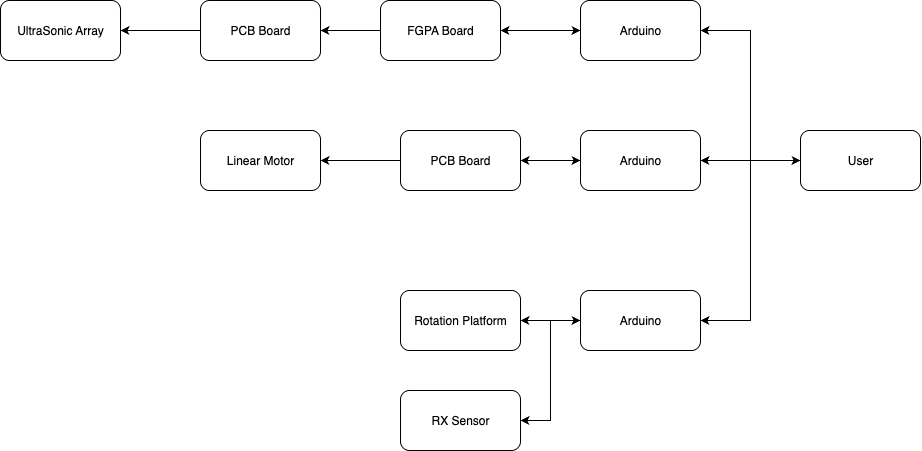

The diagram above was exported from draw.io. Its source (the exported page's mxGraphModel, read from the mxfile embedded in the PNG):
<mxGraphModel dx="1005" dy="549" grid="1" gridSize="10" guides="1" tooltips="1" connect="1" arrows="1" fold="1" page="1" pageScale="1" pageWidth="827" pageHeight="1169" math="0" shadow="0">
  <root>
    <mxCell id="0" />
    <mxCell id="1" parent="0" />
    <mxCell id="qLnf3Cy-fsoVmCr_yru4-2" value="Linear Motor" style="rounded=1;whiteSpace=wrap;html=1;" vertex="1" parent="1">
      <mxGeometry x="240" y="210" width="120" height="60" as="geometry" />
    </mxCell>
    <mxCell id="qLnf3Cy-fsoVmCr_yru4-5" style="edgeStyle=orthogonalEdgeStyle;rounded=0;orthogonalLoop=1;jettySize=auto;html=1;" edge="1" parent="1" source="qLnf3Cy-fsoVmCr_yru4-4">
      <mxGeometry relative="1" as="geometry">
        <mxPoint x="620" y="110" as="targetPoint" />
      </mxGeometry>
    </mxCell>
    <mxCell id="qLnf3Cy-fsoVmCr_yru4-9" style="edgeStyle=orthogonalEdgeStyle;rounded=0;orthogonalLoop=1;jettySize=auto;html=1;entryX=1;entryY=0.5;entryDx=0;entryDy=0;" edge="1" parent="1" source="qLnf3Cy-fsoVmCr_yru4-4" target="qLnf3Cy-fsoVmCr_yru4-8">
      <mxGeometry relative="1" as="geometry" />
    </mxCell>
    <mxCell id="qLnf3Cy-fsoVmCr_yru4-4" value="FGPA Board" style="rounded=1;whiteSpace=wrap;html=1;" vertex="1" parent="1">
      <mxGeometry x="420" y="80" width="120" height="60" as="geometry" />
    </mxCell>
    <mxCell id="qLnf3Cy-fsoVmCr_yru4-7" value="" style="edgeStyle=orthogonalEdgeStyle;rounded=0;orthogonalLoop=1;jettySize=auto;html=1;" edge="1" parent="1" source="qLnf3Cy-fsoVmCr_yru4-6" target="qLnf3Cy-fsoVmCr_yru4-4">
      <mxGeometry relative="1" as="geometry" />
    </mxCell>
    <mxCell id="qLnf3Cy-fsoVmCr_yru4-30" style="edgeStyle=orthogonalEdgeStyle;rounded=0;orthogonalLoop=1;jettySize=auto;html=1;entryX=0;entryY=0.5;entryDx=0;entryDy=0;" edge="1" parent="1" source="qLnf3Cy-fsoVmCr_yru4-6" target="qLnf3Cy-fsoVmCr_yru4-15">
      <mxGeometry relative="1" as="geometry" />
    </mxCell>
    <mxCell id="qLnf3Cy-fsoVmCr_yru4-6" value="Arduino" style="rounded=1;whiteSpace=wrap;html=1;" vertex="1" parent="1">
      <mxGeometry x="620" y="80" width="120" height="60" as="geometry" />
    </mxCell>
    <mxCell id="qLnf3Cy-fsoVmCr_yru4-12" style="edgeStyle=orthogonalEdgeStyle;rounded=0;orthogonalLoop=1;jettySize=auto;html=1;entryX=1;entryY=0.5;entryDx=0;entryDy=0;" edge="1" parent="1" source="qLnf3Cy-fsoVmCr_yru4-8" target="qLnf3Cy-fsoVmCr_yru4-11">
      <mxGeometry relative="1" as="geometry" />
    </mxCell>
    <mxCell id="qLnf3Cy-fsoVmCr_yru4-8" value="PCB Board" style="rounded=1;whiteSpace=wrap;html=1;" vertex="1" parent="1">
      <mxGeometry x="240" y="80" width="120" height="60" as="geometry" />
    </mxCell>
    <mxCell id="qLnf3Cy-fsoVmCr_yru4-11" value="UltraSonic Array" style="rounded=1;whiteSpace=wrap;html=1;" vertex="1" parent="1">
      <mxGeometry x="40" y="80" width="120" height="60" as="geometry" />
    </mxCell>
    <mxCell id="qLnf3Cy-fsoVmCr_yru4-16" style="edgeStyle=orthogonalEdgeStyle;rounded=0;orthogonalLoop=1;jettySize=auto;html=1;entryX=1;entryY=0.5;entryDx=0;entryDy=0;" edge="1" parent="1" source="qLnf3Cy-fsoVmCr_yru4-15" target="qLnf3Cy-fsoVmCr_yru4-18">
      <mxGeometry relative="1" as="geometry">
        <mxPoint x="550" y="240" as="targetPoint" />
      </mxGeometry>
    </mxCell>
    <mxCell id="qLnf3Cy-fsoVmCr_yru4-24" style="edgeStyle=orthogonalEdgeStyle;rounded=0;orthogonalLoop=1;jettySize=auto;html=1;exitX=0;exitY=0.5;exitDx=0;exitDy=0;entryX=1;entryY=0.5;entryDx=0;entryDy=0;" edge="1" parent="1" source="qLnf3Cy-fsoVmCr_yru4-15" target="qLnf3Cy-fsoVmCr_yru4-6">
      <mxGeometry relative="1" as="geometry" />
    </mxCell>
    <mxCell id="qLnf3Cy-fsoVmCr_yru4-26" style="edgeStyle=orthogonalEdgeStyle;rounded=0;orthogonalLoop=1;jettySize=auto;html=1;exitX=0;exitY=0.5;exitDx=0;exitDy=0;entryX=1;entryY=0.5;entryDx=0;entryDy=0;" edge="1" parent="1" source="qLnf3Cy-fsoVmCr_yru4-15" target="qLnf3Cy-fsoVmCr_yru4-25">
      <mxGeometry relative="1" as="geometry" />
    </mxCell>
    <mxCell id="qLnf3Cy-fsoVmCr_yru4-15" value="User" style="rounded=1;whiteSpace=wrap;html=1;" vertex="1" parent="1">
      <mxGeometry x="840" y="210" width="120" height="60" as="geometry" />
    </mxCell>
    <mxCell id="qLnf3Cy-fsoVmCr_yru4-19" style="edgeStyle=orthogonalEdgeStyle;rounded=0;orthogonalLoop=1;jettySize=auto;html=1;" edge="1" parent="1" source="qLnf3Cy-fsoVmCr_yru4-18">
      <mxGeometry relative="1" as="geometry">
        <mxPoint x="560" y="240" as="targetPoint" />
      </mxGeometry>
    </mxCell>
    <mxCell id="qLnf3Cy-fsoVmCr_yru4-29" style="edgeStyle=orthogonalEdgeStyle;rounded=0;orthogonalLoop=1;jettySize=auto;html=1;entryX=0;entryY=0.5;entryDx=0;entryDy=0;" edge="1" parent="1" source="qLnf3Cy-fsoVmCr_yru4-18" target="qLnf3Cy-fsoVmCr_yru4-15">
      <mxGeometry relative="1" as="geometry" />
    </mxCell>
    <mxCell id="qLnf3Cy-fsoVmCr_yru4-18" value="Arduino" style="rounded=1;whiteSpace=wrap;html=1;" vertex="1" parent="1">
      <mxGeometry x="620" y="210" width="120" height="60" as="geometry" />
    </mxCell>
    <mxCell id="qLnf3Cy-fsoVmCr_yru4-21" value="" style="edgeStyle=orthogonalEdgeStyle;rounded=0;orthogonalLoop=1;jettySize=auto;html=1;" edge="1" parent="1" source="qLnf3Cy-fsoVmCr_yru4-20" target="qLnf3Cy-fsoVmCr_yru4-18">
      <mxGeometry relative="1" as="geometry" />
    </mxCell>
    <mxCell id="qLnf3Cy-fsoVmCr_yru4-22" style="edgeStyle=orthogonalEdgeStyle;rounded=0;orthogonalLoop=1;jettySize=auto;html=1;entryX=1;entryY=0.5;entryDx=0;entryDy=0;" edge="1" parent="1" source="qLnf3Cy-fsoVmCr_yru4-20" target="qLnf3Cy-fsoVmCr_yru4-2">
      <mxGeometry relative="1" as="geometry" />
    </mxCell>
    <mxCell id="qLnf3Cy-fsoVmCr_yru4-20" value="PCB Board" style="rounded=1;whiteSpace=wrap;html=1;" vertex="1" parent="1">
      <mxGeometry x="440" y="210" width="120" height="60" as="geometry" />
    </mxCell>
    <mxCell id="qLnf3Cy-fsoVmCr_yru4-27" style="edgeStyle=orthogonalEdgeStyle;rounded=0;orthogonalLoop=1;jettySize=auto;html=1;" edge="1" parent="1" source="qLnf3Cy-fsoVmCr_yru4-25">
      <mxGeometry relative="1" as="geometry">
        <mxPoint x="560" y="400" as="targetPoint" />
      </mxGeometry>
    </mxCell>
    <mxCell id="qLnf3Cy-fsoVmCr_yru4-34" style="edgeStyle=orthogonalEdgeStyle;rounded=0;orthogonalLoop=1;jettySize=auto;html=1;entryX=1;entryY=0.5;entryDx=0;entryDy=0;" edge="1" parent="1" source="qLnf3Cy-fsoVmCr_yru4-25" target="qLnf3Cy-fsoVmCr_yru4-32">
      <mxGeometry relative="1" as="geometry" />
    </mxCell>
    <mxCell id="qLnf3Cy-fsoVmCr_yru4-25" value="Arduino" style="rounded=1;whiteSpace=wrap;html=1;" vertex="1" parent="1">
      <mxGeometry x="620" y="370" width="120" height="60" as="geometry" />
    </mxCell>
    <mxCell id="qLnf3Cy-fsoVmCr_yru4-35" style="edgeStyle=orthogonalEdgeStyle;rounded=0;orthogonalLoop=1;jettySize=auto;html=1;entryX=0;entryY=0.5;entryDx=0;entryDy=0;" edge="1" parent="1" source="qLnf3Cy-fsoVmCr_yru4-28" target="qLnf3Cy-fsoVmCr_yru4-25">
      <mxGeometry relative="1" as="geometry" />
    </mxCell>
    <mxCell id="qLnf3Cy-fsoVmCr_yru4-28" value="Rotation Platform" style="rounded=1;whiteSpace=wrap;html=1;" vertex="1" parent="1">
      <mxGeometry x="440" y="370" width="120" height="60" as="geometry" />
    </mxCell>
    <mxCell id="qLnf3Cy-fsoVmCr_yru4-32" value="RX Sensor" style="rounded=1;whiteSpace=wrap;html=1;" vertex="1" parent="1">
      <mxGeometry x="440" y="470" width="120" height="60" as="geometry" />
    </mxCell>
  </root>
</mxGraphModel>